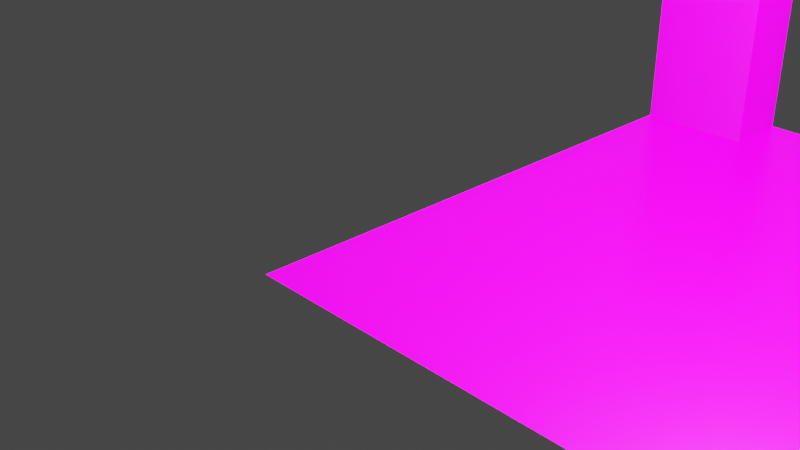 # Source: furniture.blend  (saved by Blender 2.80.42; exported with 4.5.12 LTS)
import bpy
from mathutils import Matrix  # noqa: F401  (used for matrix-valued properties, if any)

bpy.ops.wm.read_factory_settings(use_empty=True)
scene = bpy.context.scene
scene.name = 'Scene'

# ---- collections
col_collection = bpy.data.collections.new('Collection'); scene.collection.children.link(col_collection)

# ---- images (referenced by path relative to the original .blend; pixels are not part of the script)
import os
ASSET_DIR = os.environ.get("B2B_ASSET_DIR", "")  # directory of the original .blend (textures are referenced by path, not embedded)
HERE = os.path.dirname(os.path.abspath(__file__))  # packed textures are extracted next to this script under _unpacked/

def load_image(name, relpath, width, height, colorspace="sRGB"):
    """Load a texture the original file referenced (path relative to the .blend, or extracted next to this script)."""
    p = next((c for c in (os.path.join(HERE, relpath), os.path.join(ASSET_DIR, relpath)) if relpath and os.path.exists(c)), "")
    if p:
        img = bpy.data.images.load(p, check_existing=True)
        img.name = name
    else:  # same state as the original file: an image datablock whose file is absent (Cycles renders it pink)
        img = bpy.data.images.new(name, width, height)
        img.source = "FILE"
        img.filepath = "//" + (relpath or name)
    img.colorspace_settings.name = colorspace
    return img
img_hackberry_pxr128_tif = load_image('Hackberry_pxr128.tif', 'Hackberry_pxr128.tif', 1024, 1024, 'sRGB')
img_hackberry_pxr128_bmp_tif = load_image('Hackberry_pxr128_bmp.tif', 'Hackberry_pxr128_bmp.tif', 1024, 1024, 'Non-Color')
img_hackberry_pxr128_normal_tif = load_image('Hackberry_pxr128_normal.tif', 'Hackberry_pxr128_normal.tif', 1024, 1024, 'Non-Color')
img_leather_basecolor_png = load_image('leather_basecolor.png', 'leather_basecolor.png', 1024, 1024, 'sRGB')
img_leather_roughness_png = load_image('leather_roughness.png', 'leather_roughness.png', 1024, 1024, 'Non-Color')
img_leather_normal_png = load_image('leather_normal.png', 'leather_normal.png', 1024, 1024, 'Non-Color')
img_red_velvet_pxr128_tif = load_image('Red_velvet_pxr128.tif', 'Red_velvet_pxr128.tif', 1024, 1024, 'sRGB')
img_red_velvet_pxr128_bmp_tif = load_image('Red_velvet_pxr128_bmp.tif', 'Red_velvet_pxr128_bmp.tif', 1024, 1024, 'Non-Color')
img_red_velvet_pxr128_normal_tif = load_image('Red_velvet_pxr128_normal.tif', 'Red_velvet_pxr128_normal.tif', 1024, 1024, 'Non-Color')
img_strpweav_roughness_tif = load_image('strpweav_Roughness.tif', 'strpweav_Roughness.tif', 1024, 1024, 'Non-Color')
img_strpweav_normal_tif = load_image('strpweav_Normal.tif', 'strpweav_Normal.tif', 1024, 1024, 'Non-Color')
img_strpweav_tif = load_image('strpweav.tif', 'strpweav.tif', 1024, 1024, 'sRGB')
img_carpet_basecolor_png = load_image('Carpet_basecolor.png', 'Carpet_basecolor.png', 1024, 1024, 'sRGB')
img_carpet_normal_png = load_image('Carpet_normal.png', 'Carpet_normal.png', 1024, 1024, 'Non-Color')
img_carpet_roughness_png = load_image('Carpet_roughness.png', 'Carpet_roughness.png', 1024, 1024, 'Non-Color')

# ---- materials (node trees are filled in below, after node groups)
mat_wood = bpy.data.materials.new('wood')
mat_wood.use_transparent_shadow = False
mat_wood.roughness = 0.25
mat_seat_material = bpy.data.materials.new('seat material')
mat_seat_material.use_transparent_shadow = False
mat_seat_material.roughness = 0.25
mat_material_001 = bpy.data.materials.new('Material.001')
mat_material_001.use_transparent_shadow = False
mat_material_001.roughness = 0.25
mat_material_002 = bpy.data.materials.new('Material.002')
mat_material_002.use_transparent_shadow = False
mat_material_002.roughness = 0.25
mat_carpet = bpy.data.materials.new('Carpet')
mat_carpet.use_transparent_shadow = False
mat_carpet.roughness = 0.25

# ---- material node trees
mat_wood.use_nodes = True; mat_wood.node_tree.nodes.clear()
_N = mat_wood.node_tree.nodes; _L = mat_wood.node_tree.links
n0 = _N.new('ShaderNodeBsdfPrincipled'); n0.name = 'Principled BSDF'; n0.location = (10, 300)
n0.distribution = 'GGX'
n0.subsurface_method = 'BURLEY'
n0.inputs[3].default_value = 1.45
n1 = _N.new('ShaderNodeOutputMaterial'); n1.name = 'Material Output'; n1.location = (475, 307)
n2 = _N.new('ShaderNodeTexImage'); n2.name = 'Image Texture'; n2.location = (-500, 270)
n2.image = img_hackberry_pxr128_tif
n3 = _N.new('ShaderNodeTexImage'); n3.name = 'Image Texture.001'; n3.location = (-605, 11)
n3.image = img_hackberry_pxr128_bmp_tif
n4 = _N.new('ShaderNodeNormalMap'); n4.name = 'Normal Map'; n4.location = (-283, -184)
n4.inputs[0].default_value = 0.2
n5 = _N.new('ShaderNodeTexImage'); n5.name = 'Image Texture.002'; n5.location = (-595, -256)
n5.image = img_hackberry_pxr128_normal_tif
_L.new(n0.outputs[0], n1.inputs[0])
_L.new(n2.outputs[0], n0.inputs[0])
_L.new(n3.outputs[0], n0.inputs[2])
_L.new(n5.outputs[0], n4.inputs[1])
_L.new(n4.outputs[0], n0.inputs[5])
n1.is_active_output = True
mat_seat_material.use_nodes = True; mat_seat_material.node_tree.nodes.clear()
_N = mat_seat_material.node_tree.nodes; _L = mat_seat_material.node_tree.links
n0 = _N.new('ShaderNodeOutputMaterial'); n0.name = 'Material Output'; n0.location = (300, 300)
n1 = _N.new('ShaderNodeBsdfPrincipled'); n1.name = 'Principled BSDF'; n1.location = (10, 300)
n1.distribution = 'GGX'
n1.subsurface_method = 'BURLEY'
n1.inputs[3].default_value = 1.45
n2 = _N.new('ShaderNodeTexImage'); n2.name = 'Image Texture'; n2.location = (-533, 276)
n2.image = img_leather_basecolor_png
n3 = _N.new('ShaderNodeTexImage'); n3.name = 'Image Texture.001'; n3.location = (-693, 52)
n3.image = img_leather_roughness_png
n4 = _N.new('ShaderNodeTexImage'); n4.name = 'Image Texture.002'; n4.location = (-609, -169)
n4.image = img_leather_normal_png
n5 = _N.new('ShaderNodeNormalMap'); n5.name = 'Normal Map'; n5.location = (-342, -80)
_L.new(n1.outputs[0], n0.inputs[0])
_L.new(n2.outputs[0], n1.inputs[0])
_L.new(n3.outputs[0], n1.inputs[2])
_L.new(n4.outputs[0], n5.inputs[1])
_L.new(n5.outputs[0], n1.inputs[5])
n0.is_active_output = True
mat_material_001.use_nodes = True; mat_material_001.node_tree.nodes.clear()
_N = mat_material_001.node_tree.nodes; _L = mat_material_001.node_tree.links
n0 = _N.new('ShaderNodeOutputMaterial'); n0.name = 'Material Output'; n0.location = (300, 300)
n1 = _N.new('ShaderNodeBsdfPrincipled'); n1.name = 'Principled BSDF'; n1.location = (10, 300)
n1.distribution = 'GGX'
n1.subsurface_method = 'BURLEY'
n1.inputs[3].default_value = 1.45
n2 = _N.new('ShaderNodeTexImage'); n2.name = 'Image Texture'; n2.location = (-580, 254)
n2.image = img_red_velvet_pxr128_tif
n3 = _N.new('ShaderNodeTexImage'); n3.name = 'Image Texture.001'; n3.location = (-600, 10)
n3.image = img_red_velvet_pxr128_bmp_tif
n4 = _N.new('ShaderNodeTexImage'); n4.name = 'Image Texture.002'; n4.location = (-587, -312)
n4.image = img_red_velvet_pxr128_normal_tif
n5 = _N.new('ShaderNodeNormalMap'); n5.name = 'Normal Map'; n5.location = (-256, -174)
n5.inputs[0].default_value = 0.2
_L.new(n1.outputs[0], n0.inputs[0])
_L.new(n2.outputs[0], n1.inputs[0])
_L.new(n3.outputs[0], n1.inputs[2])
_L.new(n4.outputs[0], n5.inputs[1])
_L.new(n5.outputs[0], n1.inputs[5])
n0.is_active_output = True
mat_material_002.use_nodes = True; mat_material_002.node_tree.nodes.clear()
_N = mat_material_002.node_tree.nodes; _L = mat_material_002.node_tree.links
n0 = _N.new('NodeFrame'); n0.name = 'Frame'; n0.location = (-1403, -27)
n0.label = 'Mapping'
n0.width = 580
n1 = _N.new('NodeFrame'); n1.name = 'Frame.001'; n1.location = (-761, 173)
n1.label = 'Textures'
n1.width = 358
n2 = _N.new('ShaderNodeOutputMaterial'); n2.name = 'Material Output'; n2.location = (383, 322)
n3 = _N.new('ShaderNodeTexImage'); n3.name = 'Image Texture'; n3.location = (88, -30)
n3.label = 'Roughness'
n3.image = img_strpweav_roughness_tif
n4 = _N.new('ShaderNodeTexImage'); n4.name = 'Image Texture.001'; n4.location = (88, -310)
n4.label = 'Normal'
n4.image = img_strpweav_normal_tif
n5 = _N.new('NodeReroute'); n5.name = 'Reroute'; n5.location = (38, -410)
n5.width = 16
n5.socket_idname = 'NodeSocketVector'
n5.inputs[0].default_value = (0.0, 0.0, 0.0)
n6 = _N.new('ShaderNodeBsdfPrincipled'); n6.name = 'Principled BSDF'; n6.location = (10, 300)
n6.distribution = 'GGX'
n6.subsurface_method = 'BURLEY'
n6.inputs[3].default_value = 1.45
n7 = _N.new('ShaderNodeTexImage'); n7.name = 'Image Texture.002'; n7.location = (-485, 446)
n7.image = img_strpweav_tif
n8 = _N.new('ShaderNodeNormalMap'); n8.name = 'Normal Map'; n8.location = (-371, -137)
n8.inputs[0].default_value = 0.5
n3.parent = n1
n4.parent = n1
n5.parent = n1
_L.new(n6.outputs[0], n2.inputs[0])
_L.new(n3.outputs[0], n6.inputs[2])
_L.new(n4.outputs[0], n8.inputs[1])
_L.new(n8.outputs[0], n6.inputs[5])
_L.new(n5.outputs[0], n3.inputs[0])
_L.new(n5.outputs[0], n4.inputs[0])
_L.new(n7.outputs[0], n6.inputs[0])
n2.is_active_output = True
mat_carpet.use_nodes = True; mat_carpet.node_tree.nodes.clear()
_N = mat_carpet.node_tree.nodes; _L = mat_carpet.node_tree.links
n0 = _N.new('NodeFrame'); n0.name = 'Frame.001'; n0.location = (-845, 222)
n0.label = 'Textures'
n0.width = 326
n1 = _N.new('ShaderNodeOutputMaterial'); n1.name = 'Material Output'; n1.location = (300, 300)
n2 = _N.new('ShaderNodeBsdfPrincipled'); n2.name = 'Principled BSDF'; n2.location = (10, 300)
n2.distribution = 'GGX'
n2.subsurface_method = 'BURLEY'
n2.inputs[3].default_value = 1.45
n3 = _N.new('ShaderNodeTexImage'); n3.name = 'Image Texture.001'; n3.location = (-509, 371)
n3.image = img_carpet_basecolor_png
n4 = _N.new('ShaderNodeBump'); n4.name = 'Bump'; n4.location = (-360, -147)
n4.inputs[0].default_value = 0.1
n4.inputs[1].default_value = 1.0
n4.inputs[2].default_value = 1.0
n5 = _N.new('ShaderNodeTexImage'); n5.name = 'Image Texture'; n5.location = (56, -328)
n5.label = 'Normal'
n5.image = img_carpet_normal_png
n6 = _N.new('ShaderNodeTexImage'); n6.name = 'Image Texture.002'; n6.location = (30, -30)
n6.label = 'Normal'
n6.image = img_carpet_roughness_png
n5.parent = n0
n6.parent = n0
_L.new(n2.outputs[0], n1.inputs[0])
_L.new(n5.outputs[0], n4.inputs[3])
_L.new(n4.outputs[0], n2.inputs[5])
_L.new(n3.outputs[0], n2.inputs[0])
_L.new(n6.outputs[0], n2.inputs[2])
n1.is_active_output = True

# ---- world
world_world = bpy.data.worlds.new('World'); scene.world = world_world
world_world.use_nodes = True; world_world.node_tree.nodes.clear()
_N = world_world.node_tree.nodes; _L = world_world.node_tree.links
n0 = _N.new('ShaderNodeOutputWorld'); n0.name = 'World Output'; n0.location = (300, 300)
n1 = _N.new('ShaderNodeBackground'); n1.name = 'Background'; n1.location = (10, 300)
n1.inputs[0].default_value = (0.05088, 0.05088, 0.05088, 1.0)
_L.new(n1.outputs[0], n0.inputs[0])
n0.is_active_output = True
world_world.color = (0.05088, 0.05088, 0.05088)
world_world.use_sun_shadow = False
world_world.sun_shadow_jitter_overblur = 0.0

# ---- cameras
cam_camera = bpy.data.cameras.new('Camera')
cam_camera.clip_end = 100.0
cam_camera.ortho_scale = 7.314
cam_camera.dof.focus_distance = 0.0
cam_camera.dof.aperture_fstop = 128.0

# ---- lights
light_light = bpy.data.lights.new('Light', 'POINT')
light_light.transmission_factor = 0.0
light_light.cutoff_distance = 30.0
light_light.energy = 1000.0
light_light.shadow_buffer_clip_start = 1.001
light_light.shadow_soft_size = 0.1
light_light.shadow_maximum_resolution = 0.006
light_light.use_absolute_resolution = True

# ---- meshes
me_cube_001 = bpy.data.meshes.new('Cube.001')
me_cube_001.from_pydata([(-0.1516, -0.2043, 0.0), (-0.1516, -0.2043, 0.2624), (-0.1516, -0.1724, 0.0), (-0.1516, -0.1724, 0.2624), (-0.1198, -0.2043, 0.0), (-0.1198, -0.2043, 0.2624), (-0.1198, -0.1724, 0.0), (-0.1198, -0.1724, 0.2624), (-0.1516, -0.2043, 0.3005), (-0.1516, -0.1724, 0.3005), (-0.1198, -0.2043, 0.3005), (-0.1198, -0.1724, 0.3005), (-0.1667, -0.207, 0.3075), (-0.1645, -0.1724, 0.3075), (-0.1299, -0.207, 0.3075), (-0.17, -0.2083, 0.3208), (-0.1701, -0.1724, 0.3208), (-0.1343, -0.2081, 0.3208), (-0.1343, -0.1724, 0.3208), (-0.1516, 0.2043, 0.0), (-0.1516, 0.2043, 0.2624), (-0.1516, 0.1724, 0.0), (-0.1516, 0.1724, 0.2624), (-0.1198, 0.2043, 0.0), (-0.1198, 0.2043, 0.2624), (-0.1198, 0.1724, 0.0), (-0.1198, 0.1724, 0.2624), (-0.1516, 0.2043, 0.3005), (-0.1516, 0.1724, 0.3005), (-0.1198, 0.2043, 0.3005), (-0.1198, 0.1724, 0.3005), (-0.1667, 0.207, 0.3075), (-0.1645, 0.1724, 0.3075), (-0.1299, 0.207, 0.3075), (-0.17, 0.2083, 0.3208), (-0.1701, 0.1724, 0.3208), (-0.1343, 0.2081, 0.3208), (-0.1343, 0.1724, 0.3208), (-0.1516, 0.0, 0.3005), (-0.1198, 0.0, 0.3005), (-0.1645, 0.0, 0.3075), (-0.1299, 0.0, 0.3075), (-0.1701, 0.0, 0.3208), (-0.1343, 0.0, 0.3208), (-0.17, 0.2083, 0.6814), (-0.1701, 0.1724, 0.6814), (-0.1343, 0.2081, 0.6814), (-0.1343, 0.1724, 0.6814), (0.1516, -0.2043, 0.0), (0.1516, -0.2043, 0.2624), (0.1516, -0.1724, 0.0), (0.1516, -0.1724, 0.2624), (0.1198, -0.2043, 0.0), (0.1198, -0.2043, 0.2624), (0.1198, -0.1724, 0.0), (0.1198, -0.1724, 0.2624), (0.1516, -0.2043, 0.3005), (0.1516, -0.1724, 0.3005), (0.1198, -0.2043, 0.3005), (0.1198, -0.1724, 0.3005), (1.747e-08, -0.2043, 0.2624), (1.747e-08, -0.1724, 0.2624), (1.747e-08, -0.2043, 0.3005), (1.747e-08, -0.1724, 0.3005), (0.1667, -0.207, 0.3075), (0.1645, -0.1724, 0.3075), (0.1299, -0.207, 0.3075), (1.747e-08, -0.207, 0.3075), (1.747e-08, -0.1724, 0.3075), (0.17, -0.2083, 0.3208), (0.1701, -0.1724, 0.3208), (0.1343, -0.2081, 0.3208), (0.1343, -0.1724, 0.3208), (1.747e-08, -0.2081, 0.3208), (1.747e-08, -0.1724, 0.3208), (0.1516, 0.2043, 0.0), (0.1516, 0.2043, 0.2624), (0.1516, 0.1724, 0.0), (0.1516, 0.1724, 0.2624), (0.1198, 0.2043, 0.0), (0.1198, 0.2043, 0.2624), (0.1198, 0.1724, 0.0), (0.1198, 0.1724, 0.2624), (0.1516, 0.2043, 0.3005), (0.1516, 0.1724, 0.3005), (0.1198, 0.2043, 0.3005), (0.1198, 0.1724, 0.3005), (1.747e-08, 0.2043, 0.2624), (1.747e-08, 0.1724, 0.2624), (1.747e-08, 0.2043, 0.3005), (1.747e-08, 0.1724, 0.3005), (0.1667, 0.207, 0.3075), (0.1645, 0.1724, 0.3075), (0.1299, 0.207, 0.3075), (1.747e-08, 0.207, 0.3075), (1.747e-08, 0.1724, 0.3075), (0.17, 0.2083, 0.3208), (0.1701, 0.1724, 0.3208), (0.1343, 0.2081, 0.3208), (0.1343, 0.1724, 0.3208), (1.747e-08, 0.2081, 0.3208), (1.747e-08, 0.1724, 0.3208), (0.1516, 0.0, 0.3005), (0.1198, 0.0, 0.3005), (1.747e-08, 0.0, 0.3005), (0.1645, 0.0, 0.3075), (0.1299, 0.0, 0.3075), (1.747e-08, 0.0, 0.3075), (0.1701, 0.0, 0.3208), (0.1343, 0.0, 0.3208), (1.747e-08, 0.0, 0.3208), (0.17, 0.2083, 0.6814), (0.1701, 0.1724, 0.6814), (0.1343, 0.2081, 0.6814), (0.1343, 0.1724, 0.6814), (1.747e-08, 0.2081, 0.6814), (1.747e-08, 0.1724, 0.6814)], [], [(0, 1, 3, 2), (2, 3, 7, 6), (6, 7, 5, 4), (4, 5, 1, 0), (2, 6, 4, 0), (7, 3, 9, 11), (10, 5, 60, 62), (3, 1, 8, 9), (1, 5, 10, 8), (9, 8, 12, 13), (5, 7, 61, 60), (7, 11, 63, 61), (13, 16, 42, 40), (16, 18, 43, 42), (8, 10, 14, 12), (10, 62, 67, 14), (18, 16, 15, 17), (18, 17, 73, 74), (13, 12, 15, 16), (14, 67, 73, 17), (12, 14, 17, 15), (63, 11, 39, 104), (18, 74, 110, 43), (11, 9, 38, 39), (9, 13, 40, 38), (19, 21, 22, 20), (21, 25, 26, 22), (25, 23, 24, 26), (23, 19, 20, 24), (21, 19, 23, 25), (26, 30, 28, 22), (29, 89, 87, 24), (22, 28, 27, 20), (20, 27, 29, 24), (28, 32, 31, 27), (24, 87, 88, 26), (26, 88, 90, 30), (32, 40, 42, 35), (35, 42, 43, 37), (27, 31, 33, 29), (29, 33, 94, 89), (100, 36, 46, 115), (34, 35, 45, 44), (32, 35, 34, 31), (33, 36, 100, 94), (31, 34, 36, 33), (107, 110, 43, 41), (104, 107, 41, 39), (39, 41, 40, 38), (41, 43, 42, 40), (90, 104, 39, 30), (37, 43, 110, 101), (30, 39, 38, 28), (28, 38, 40, 32), (47, 46, 44, 45), (47, 116, 115, 46), (36, 34, 44, 46), (35, 37, 47, 45), (37, 101, 116, 47), (48, 50, 51, 49), (50, 54, 55, 51), (54, 52, 53, 55), (52, 48, 49, 53), (50, 48, 52, 54), (55, 59, 57, 51), (62, 67, 68, 63), (58, 62, 60, 53), (51, 57, 56, 49), (49, 56, 58, 53), (60, 62, 63, 61), (57, 65, 64, 56), (53, 60, 61, 55), (55, 61, 63, 59), (67, 73, 74, 68), (65, 105, 108, 70), (70, 108, 109, 72), (56, 64, 66, 58), (68, 107, 104, 63), (58, 66, 67, 62), (72, 71, 69, 70), (72, 74, 73, 71), (65, 70, 69, 64), (66, 71, 73, 67), (64, 69, 71, 66), (74, 110, 107, 68), (63, 104, 103, 59), (72, 109, 110, 74), (59, 103, 102, 57), (57, 102, 105, 65), (75, 76, 78, 77), (77, 78, 82, 81), (81, 82, 80, 79), (79, 80, 76, 75), (77, 81, 79, 75), (82, 78, 84, 86), (89, 90, 95, 94), (85, 80, 87, 89), (78, 76, 83, 84), (76, 80, 85, 83), (87, 88, 90, 89), (84, 83, 91, 92), (80, 82, 88, 87), (82, 86, 90, 88), (94, 95, 101, 100), (92, 97, 108, 105), (97, 99, 109, 108), (83, 85, 93, 91), (95, 90, 104, 107), (85, 89, 94, 93), (100, 115, 113, 98), (96, 111, 112, 97), (92, 91, 96, 97), (93, 94, 100, 98), (91, 93, 98, 96), (101, 95, 107, 110), (107, 106, 109, 110), (104, 103, 106, 107), (103, 102, 105, 106), (106, 105, 108, 109), (90, 86, 103, 104), (99, 101, 110, 109), (86, 84, 102, 103), (84, 92, 105, 102), (114, 112, 111, 113), (114, 113, 115, 116), (98, 113, 111, 96), (97, 112, 114, 99), (99, 114, 116, 101), (101, 116, 115, 100)])
me_cube_001.polygons.foreach_set('material_index', [0, 0, 0, 0, 0, 0, 0, 0, 0, 1, 0, 0, 1, 1, 1, 1, 1, 1, 1, 1, 1, 1, 1, 1, 1, 0, 0, 0, 0, 0, 0, 0, 0, 0, 1, 0, 0, 1, 1, 1, 1, 0, 0, 1, 1, 1, 1, 1, 1, 1, 1, 1, 1, 1, 0, 0, 0, 0, 0, 0, 0, 0, 0, 0, 0, 1, 0, 0, 0, 0, 1, 0, 0, 1, 1, 1, 1, 1, 1, 1, 1, 1, 1, 1, 1, 1, 1, 1, 1, 0, 0, 0, 0, 0, 0, 1, 0, 0, 0, 0, 1, 0, 0, 1, 1, 1, 1, 1, 1, 0, 0, 1, 1, 1, 1, 1, 1, 1, 1, 1, 1, 1, 1, 0, 0, 0, 0, 0, 0])
_uv = me_cube_001.uv_layers.new(name='UVMap')
_uv.uv.foreach_set('vector', [-0.7287, -1.355, -0.7287, 0.1851, -0.5417, 0.1851, -0.5417, -1.355, -0.3246, -1.355, -0.3246, 0.1851, -0.1375, 0.1851, -0.1375, -1.355, -0.5417, -1.355, -0.5417, 0.1851, -0.7287, 0.1851, -0.7287, -1.355, -0.1375, -1.355, -0.1375, 0.1851, -0.3246, 0.1851, -0.3246, -1.355, -0.3246, -0.7028, -0.1375, -0.7028, -0.1375, -0.8898, -0.3246, -0.8898, -0.1375, 0.1851, -0.3246, 0.1851, -0.3246, 0.4089, -0.1375, 0.4089, -0.1375, 0.4089, -0.1375, 0.1851, 0.5656, 0.1851, 0.5656, 0.4089, -0.5417, 0.1851, -0.7287, 0.1851, -0.7287, 0.4089, -0.5417, 0.4089, -0.3246, 0.1851, -0.1375, 0.1851, -0.1375, 0.4089, -0.3246, 0.4089, -0.3187, -0.533, -0.3187, -0.72, -0.4069, -0.7358, -0.3939, -0.533, -0.1375, -0.8898, -0.1375, -0.7028, 0.5656, -0.7028, 0.5656, -0.8898, -0.1375, 0.1851, -0.1375, 0.4089, 0.5656, 0.4089, 0.5656, 0.1851, -0.5359, 0.6197, -0.5359, 0.6981, 0.4762, 0.6981, 0.4762, 0.6197, -0.4269, -0.533, -0.2172, -0.533, -0.2172, 0.4791, -0.4269, 0.4791, -0.3187, 0.5787, -0.1317, 0.5787, -0.1911, 0.6197, -0.4069, 0.6197, -0.1317, 0.5787, 0.5714, 0.5787, 0.5714, 0.6197, -0.1911, 0.6197, -0.2172, -0.533, -0.4269, -0.533, -0.4265, -0.7435, -0.2172, -0.7427, -0.2172, -0.533, -0.2172, -0.7427, 0.5714, -0.7427, 0.5714, -0.533, -0.5359, 0.6197, -0.7387, 0.6197, -0.7463, 0.6981, -0.5359, 0.6981, -0.1911, 0.6197, 0.5714, 0.6197, 0.5714, 0.6981, -0.2172, 0.6981, -0.4069, 0.6197, -0.1911, 0.6197, -0.2172, 0.6981, -0.4265, 0.6981, 0.5714, -0.533, -0.1317, -0.533, -0.1317, 0.4791, 0.5714, 0.4791, -0.2172, -0.533, 0.5714, -0.533, 0.5714, 0.4791, -0.2172, 0.4791, -0.1317, -0.533, -0.3187, -0.533, -0.3187, 0.4791, -0.1317, 0.4791, -0.3187, -0.533, -0.3939, -0.533, -0.3939, 0.4791, -0.3187, 0.4791, 1.669, -1.355, 1.482, -1.355, 1.482, 0.1851, 1.669, 0.1851, -0.3246, -1.355, -0.1375, -1.355, -0.1375, 0.1851, -0.3246, 0.1851, 1.482, -1.355, 1.669, -1.355, 1.669, 0.1851, 1.482, 0.1851, -0.1375, -1.355, -0.3246, -1.355, -0.3246, 0.1851, -0.1375, 0.1851, -0.3246, 1.321, -0.3246, 1.508, -0.1375, 1.508, -0.1375, 1.321, -0.1375, 0.1851, -0.1375, 0.4089, -0.3246, 0.4089, -0.3246, 0.1851, -0.1375, 0.4089, 0.5656, 0.4089, 0.5656, 0.1851, -0.1375, 0.1851, 1.482, 0.1851, 1.482, 0.4089, 1.669, 0.4089, 1.669, 0.1851, -0.3246, 0.1851, -0.3246, 0.4089, -0.1375, 0.4089, -0.1375, 0.1851, -0.3187, 1.491, -0.3939, 1.491, -0.4069, 1.694, -0.3187, 1.678, -0.1375, 1.508, 0.5656, 1.508, 0.5656, 1.321, -0.1375, 1.321, -0.1375, 0.1851, 0.5656, 0.1851, 0.5656, 0.4089, -0.1375, 0.4089, 1.488, 0.6197, 0.4762, 0.6197, 0.4762, 0.6981, 1.488, 0.6981, -0.4269, 1.491, -0.4269, 0.4791, -0.2172, 0.4791, -0.2172, 1.491, -0.3187, 0.5787, -0.4069, 0.6197, -0.1911, 0.6197, -0.1317, 0.5787, -0.1317, 0.5787, -0.1911, 0.6197, 0.5714, 0.6197, 0.5714, 0.5787, 0.5656, 0.5283, -0.223, 0.5283, -0.223, 2.645, 0.5656, 2.645, 1.693, 0.5283, 1.482, 0.5283, 1.482, 2.645, 1.693, 2.645, 1.488, 0.6197, 1.488, 0.6981, 1.699, 0.6981, 1.691, 0.6197, -0.1911, 0.6197, -0.2172, 0.6981, 0.5714, 0.6981, 0.5714, 0.6197, -0.4069, 0.6197, -0.4265, 0.6981, -0.2172, 0.6981, -0.1911, 0.6197, 0.5714, 0.6197, 0.5714, 0.6981, -0.2172, 0.6981, -0.1911, 0.6197, 0.5714, 0.5787, 0.5714, 0.6197, -0.1911, 0.6197, -0.1317, 0.5787, -0.1317, 0.5787, -0.1911, 0.6197, -0.3939, 0.6197, -0.3187, 0.5787, -0.1911, 0.6197, -0.2172, 0.6981, -0.4269, 0.6981, -0.3939, 0.6197, 0.5714, 1.491, 0.5714, 0.4791, -0.1317, 0.4791, -0.1317, 1.491, -0.2172, 1.491, -0.2172, 0.4791, 0.5714, 0.4791, 0.5714, 1.491, -0.1317, 1.491, -0.1317, 0.4791, -0.3187, 0.4791, -0.3187, 1.491, -0.3187, 1.491, -0.3187, 0.4791, -0.3939, 0.4791, -0.3939, 1.491, -0.223, 1.321, -0.223, 1.531, -0.4323, 1.532, -0.4328, 1.321, -0.223, 1.321, 0.5656, 1.321, 0.5656, 1.531, -0.223, 1.531, -0.223, 0.5283, -0.4323, 0.5283, -0.4323, 2.645, -0.223, 2.645, -0.4328, 0.5283, -0.223, 0.5283, -0.223, 2.645, -0.4328, 2.645, -0.223, 0.5283, 0.5656, 0.5283, 0.5656, 2.645, -0.223, 2.645, -0.7287, -1.355, -0.5417, -1.355, -0.5417, 0.1851, -0.7287, 0.1851, 1.456, -1.355, 1.269, -1.355, 1.269, 0.1851, 1.456, 0.1851, -0.5417, -1.355, -0.7287, -1.355, -0.7287, 0.1851, -0.5417, 0.1851, 1.269, -1.355, 1.456, -1.355, 1.456, 0.1851, 1.269, 0.1851, 1.456, -0.7028, 1.456, -0.8898, 1.269, -0.8898, 1.269, -0.7028, 1.269, 0.1851, 1.269, 0.4089, 1.456, 0.4089, 1.456, 0.1851, -0.7229, 0.5787, -0.7387, 0.6197, -0.5359, 0.6197, -0.5359, 0.5787, 1.269, 0.4089, 0.5656, 0.4089, 0.5656, 0.1851, 1.269, 0.1851, -0.5417, 0.1851, -0.5417, 0.4089, -0.7287, 0.4089, -0.7287, 0.1851, 1.456, 0.1851, 1.456, 0.4089, 1.269, 0.4089, 1.269, 0.1851, -0.7287, 0.1851, -0.7287, 0.4089, -0.5417, 0.4089, -0.5417, 0.1851, 1.462, -0.533, 1.537, -0.533, 1.55, -0.7358, 1.462, -0.72, 1.269, -0.8898, 0.5656, -0.8898, 0.5656, -0.7028, 1.269, -0.7028, 1.269, 0.1851, 0.5656, 0.1851, 0.5656, 0.4089, 1.269, 0.4089, -0.7387, 0.6197, -0.7456, 0.6981, -0.5359, 0.6981, -0.5359, 0.6197, -0.5359, 0.6197, 0.4762, 0.6197, 0.4762, 0.6981, -0.5359, 0.6981, 1.57, -0.533, 1.57, 0.4791, 1.36, 0.4791, 1.36, -0.533, 1.462, 0.5787, 1.55, 0.6197, 1.334, 0.6197, 1.275, 0.5787, -0.5359, 0.6197, 0.4762, 0.6197, 0.4762, 0.5787, -0.5359, 0.5787, 1.275, 0.5787, 1.334, 0.6197, 0.5714, 0.6197, 0.5714, 0.5787, 1.36, -0.533, 1.36, -0.7427, 1.569, -0.7435, 1.57, -0.533, 1.36, -0.533, 0.5714, -0.533, 0.5714, -0.7427, 1.36, -0.7427, -0.5359, 0.6197, -0.5359, 0.6981, -0.7463, 0.6981, -0.7387, 0.6197, 1.334, 0.6197, 1.36, 0.6981, 0.5714, 0.6981, 0.5714, 0.6197, 1.55, 0.6197, 1.569, 0.6981, 1.36, 0.6981, 1.334, 0.6197, -0.5359, 0.6981, 0.4762, 0.6981, 0.4762, 0.6197, -0.5359, 0.6197, 0.5714, -0.533, 0.5714, 0.4791, 1.275, 0.4791, 1.275, -0.533, 1.36, -0.533, 1.36, 0.4791, 0.5714, 0.4791, 0.5714, -0.533, 1.275, -0.533, 1.275, 0.4791, 1.462, 0.4791, 1.462, -0.533, 1.462, -0.533, 1.462, 0.4791, 1.537, 0.4791, 1.537, -0.533, 1.669, -1.355, 1.669, 0.1851, 1.482, 0.1851, 1.482, -1.355, 1.456, -1.355, 1.456, 0.1851, 1.269, 0.1851, 1.269, -1.355, 1.482, -1.355, 1.482, 0.1851, 1.669, 0.1851, 1.669, -1.355, 1.269, -1.355, 1.269, 0.1851, 1.456, 0.1851, 1.456, -1.355, 1.456, 1.321, 1.269, 1.321, 1.269, 1.508, 1.456, 1.508, 1.269, 0.1851, 1.456, 0.1851, 1.456, 0.4089, 1.269, 0.4089, 1.675, 0.5787, 1.488, 0.5787, 1.488, 0.6197, 1.691, 0.6197, 1.269, 0.4089, 1.269, 0.1851, 0.5656, 0.1851, 0.5656, 0.4089, 1.482, 0.1851, 1.669, 0.1851, 1.669, 0.4089, 1.482, 0.4089, 1.456, 0.1851, 1.269, 0.1851, 1.269, 0.4089, 1.456, 0.4089, 1.669, 0.1851, 1.482, 0.1851, 1.482, 0.4089, 1.669, 0.4089, 1.462, 1.491, 1.462, 1.678, 1.55, 1.694, 1.537, 1.491, 1.269, 1.508, 1.269, 1.321, 0.5656, 1.321, 0.5656, 1.508, 1.269, 0.1851, 1.269, 0.4089, 0.5656, 0.4089, 0.5656, 0.1851, 1.691, 0.6197, 1.488, 0.6197, 1.488, 0.6981, 1.698, 0.6981, 1.488, 0.6197, 1.488, 0.6981, 0.4762, 0.6981, 0.4762, 0.6197, 1.57, 1.491, 1.36, 1.491, 1.36, 0.4791, 1.57, 0.4791, 1.462, 0.5787, 1.275, 0.5787, 1.334, 0.6197, 1.55, 0.6197, 1.488, 0.6197, 1.488, 0.5787, 0.4762, 0.5787, 0.4762, 0.6197, 1.275, 0.5787, 0.5714, 0.5787, 0.5714, 0.6197, 1.334, 0.6197, 0.5656, 0.5283, 0.5656, 2.645, 1.354, 2.645, 1.354, 0.5283, 1.693, 0.5283, 1.693, 2.645, 1.482, 2.645, 1.482, 0.5283, 1.488, 0.6197, 1.691, 0.6197, 1.699, 0.6981, 1.488, 0.6981, 1.334, 0.6197, 0.5714, 0.6197, 0.5714, 0.6981, 1.36, 0.6981, 1.55, 0.6197, 1.334, 0.6197, 1.36, 0.6981, 1.569, 0.6981, 1.488, 0.6981, 1.488, 0.6197, 0.4762, 0.6197, 0.4762, 0.6981, 0.5714, 0.6197, 1.334, 0.6197, 1.36, 0.6981, 0.5714, 0.6981, 0.5714, 0.5787, 1.275, 0.5787, 1.334, 0.6197, 0.5714, 0.6197, 1.275, 0.5787, 1.462, 0.5787, 1.537, 0.6197, 1.334, 0.6197, 1.334, 0.6197, 1.537, 0.6197, 1.57, 0.6981, 1.36, 0.6981, 0.5714, 1.491, 1.275, 1.491, 1.275, 0.4791, 0.5714, 0.4791, 1.36, 1.491, 0.5714, 1.491, 0.5714, 0.4791, 1.36, 0.4791, 1.275, 1.491, 1.462, 1.491, 1.462, 0.4791, 1.275, 0.4791, 1.462, 1.491, 1.537, 1.491, 1.537, 0.4791, 1.462, 0.4791, 1.354, 1.321, 1.564, 1.321, 1.563, 1.532, 1.354, 1.531, 1.354, 1.321, 1.354, 1.531, 0.5656, 1.531, 0.5656, 1.321, 1.354, 0.5283, 1.354, 2.645, 1.563, 2.645, 1.563, 0.5283, 1.564, 0.5283, 1.564, 2.645, 1.354, 2.645, 1.354, 0.5283, 1.354, 0.5283, 1.354, 2.645, 0.5656, 2.645, 0.5656, 0.5283, 1.482, 0.5283, 1.482, 2.645, 1.692, 2.645, 1.692, 0.5283])
me_cube_001.materials.append(mat_wood)
me_cube_001.materials.append(mat_seat_material)
me_cube_001.use_remesh_preserve_volume = False
me_cube_001.use_remesh_preserve_attributes = False
me_cube_001.use_mirror_vertex_groups = False
me_cube_001.update()
me_cube = bpy.data.meshes.new('Cube')
me_cube.from_pydata([(0.8819, -0.3823, 0.3472), (0.8819, 0.2844, 0.0), (0.8819, 0.2844, 0.3472), (0.7994, 0.2844, 0.0), (0.7994, 0.2844, 0.3472), (0.7994, -0.3823, 0.0), (0.8819, 0.3823, 0.0), (0.8819, 0.3823, 0.3472), (0.7994, 0.3823, 0.0), (0.7994, 0.3823, 0.3472), (0.8819, -0.3823, 0.4247), (0.8721, -0.3823, 0.4483), (0.8485, 0.2844, 0.458), (0.8819, 0.2844, 0.4247), (0.8721, 0.2844, 0.4483), (0.8485, 0.3823, 0.458), (0.7984, 0.2844, 0.4914), (0.8327, 0.2844, 0.458), (0.7994, 0.251, 0.458), (0.7994, 0.2844, 0.4247), (0.8327, 0.3823, 0.458), (0.7994, 0.3823, 0.4247), (0.7595, 0.2844, 0.682), (0.7938, 0.2844, 0.6487), (0.7763, 0.2844, 0.6776), (0.7888, 0.2844, 0.6654), (0.7888, 0.3823, 0.6654), (0.7763, 0.3823, 0.6776), (0.8819, -0.3823, 0.0), (0.7994, -0.3823, 0.458), (0.8485, -0.3823, 0.458), (0.8721, 0.3823, 0.4483), (0.8819, 0.3823, 0.4247), (0.7956, 0.2844, 0.458), (0.8159, 0.2844, 0.4625), (0.8159, 0.3823, 0.4625), (0.8034, 0.3823, 0.4747), (0.7984, 0.3823, 0.4914), (0.7661, 0.3823, 0.458), (0.7938, 0.3823, 0.6487), (0.7595, 0.3823, 0.682), (0.8819, 0.3333, 0.3472), (0.8721, 0.3333, 0.4483), (0.8485, 0.3333, 0.458), (0.8327, 0.3333, 0.458), (0.7888, 0.3333, 0.6654), (0.7763, 0.3333, 0.6776), (0.8819, 0.3333, 0.0), (0.7994, 0.3333, 0.0), (0.8819, 0.3333, 0.4247), (0.8159, 0.3333, 0.4625), (0.8034, 0.3333, 0.4747), (0.7984, 0.3333, 0.4914), (0.7938, 0.3333, 0.6487), (0.7595, 0.3333, 0.682), (0.7994, -0.3823, 0.3472), (0.7968, 0.2844, 0.4722), (0.8032, 0.2844, 0.4726), (-0.8819, -0.3823, 0.3472), (-0.8819, 0.2844, 0.0), (-0.8819, 0.2844, 0.3472), (-0.7994, 0.2844, 0.0), (-0.7994, 0.2844, 0.3472), (-0.7994, -0.3823, 0.0), (-0.8819, 0.3823, 0.0), (-0.8819, 0.3823, 0.3472), (-1.589e-07, 0.3823, 0.3472), (-0.7994, 0.3823, 0.0), (-0.7994, 0.3823, 0.3472), (-1.589e-07, 0.2844, 0.458), (-1.589e-07, 0.3823, 0.458), (-0.8819, -0.3823, 0.4247), (-0.8721, -0.3823, 0.4483), (-0.8485, 0.2844, 0.458), (-0.8819, 0.2844, 0.4247), (-0.8721, 0.2844, 0.4483), (-0.8485, 0.3823, 0.458), (-0.7984, 0.2844, 0.4914), (-0.8327, 0.2844, 0.458), (-0.7994, 0.251, 0.458), (-0.7994, 0.2844, 0.4247), (-0.8327, 0.3823, 0.458), (-0.7994, 0.3823, 0.4247), (-0.7595, 0.2844, 0.682), (-0.7938, 0.2844, 0.6487), (-0.7763, 0.2844, 0.6776), (-0.7888, 0.2844, 0.6654), (-0.7888, 0.3823, 0.6654), (-0.7763, 0.3823, 0.6776), (-0.8819, -0.3823, 0.0), (-1.589e-07, 0.2844, 0.3472), (-1.589e-07, -0.3823, 0.0), (-1.589e-07, 0.2844, 0.0), (-1.589e-07, -0.3823, 0.3472), (-1.589e-07, 0.3823, 0.0), (-0.7994, -0.3823, 0.458), (-0.8485, -0.3823, 0.458), (-0.8721, 0.3823, 0.4483), (-0.8819, 0.3823, 0.4247), (-0.7956, 0.2844, 0.458), (-0.8159, 0.2844, 0.4625), (-0.8159, 0.3823, 0.4625), (-0.8034, 0.3823, 0.4747), (-0.7984, 0.3823, 0.4914), (-0.7661, 0.3823, 0.458), (-0.7938, 0.3823, 0.6487), (-0.7595, 0.3823, 0.682), (-1.589e-07, 0.2844, 0.682), (-1.589e-07, 0.3823, 0.682), (-0.8819, 0.3333, 0.3472), (-1.589e-07, 0.3333, 0.682), (-0.8721, 0.3333, 0.4483), (-0.8485, 0.3333, 0.458), (-0.8327, 0.3333, 0.458), (-0.7888, 0.3333, 0.6654), (-0.7763, 0.3333, 0.6776), (-0.8819, 0.3333, 0.0), (-0.7994, 0.3333, 0.0), (-0.8819, 0.3333, 0.4247), (-0.8159, 0.3333, 0.4625), (-0.8034, 0.3333, 0.4747), (-0.7984, 0.3333, 0.4914), (-0.7938, 0.3333, 0.6487), (-0.7595, 0.3333, 0.682), (-0.7994, -0.3823, 0.3472), (-1.589e-07, 0.2844, 0.4914), (-1.589e-07, 0.2844, 0.4247), (-0.7968, 0.2844, 0.4722), (-1.589e-07, 0.2844, 0.4735), (-0.8032, 0.2844, 0.4726)], [(66, 90), (4, 9), (62, 68)], [(28, 1, 2, 0), (48, 8, 6, 47), (5, 28, 0, 55), (3, 5, 91, 92), (4, 19, 126, 90), (90, 93, 55, 4), (1, 28, 5, 3), (91, 5, 55, 93), (0, 10, 11, 30, 29, 55), (2, 13, 10, 0), (43, 15, 20, 44), (8, 94, 66, 9), (6, 8, 9, 7), (41, 7, 32, 49), (47, 6, 7, 41), (92, 94, 8, 48, 3), (9, 21, 20, 15, 31, 32, 7), (52, 53, 23, 16), (38, 21, 9, 66, 70), (37, 38, 70, 108, 40, 27, 26, 39), (69, 33, 56, 128), (30, 11, 14, 12), (11, 10, 13, 14), (49, 42, 14, 13), (42, 43, 12, 14), (55, 29, 18, 19, 4), (19, 18, 33), (20, 21, 38, 37, 36, 35), (44, 50, 34, 17), (51, 52, 16, 57), (18, 29, 30, 12, 17), (53, 45, 25, 23), (45, 46, 24, 25), (46, 54, 22, 24), (54, 40, 108, 110), (22, 54, 110, 107), (27, 40, 54, 46), (26, 27, 46, 45), (39, 26, 45, 53), (36, 37, 52, 51), (35, 36, 51, 50), (20, 35, 50, 44), (31, 15, 43, 42), (32, 31, 42, 49), (37, 39, 53, 52), (1, 47, 41, 2), (2, 41, 49, 13), (12, 43, 44, 17), (3, 48, 47, 1), (16, 23, 25, 24, 22, 107, 125), (19, 33, 69, 126), (18, 17, 33), (17, 34, 33), (50, 51, 57, 34), (16, 56, 57), (56, 16, 125, 128), (57, 56, 33), (33, 34, 57), (89, 58, 60, 59), (117, 116, 64, 67), (63, 124, 58, 89), (61, 92, 91, 63), (62, 90, 126, 80), (90, 62, 124, 93), (59, 61, 63, 89), (91, 93, 124, 63), (58, 124, 95, 96, 72, 71), (60, 58, 71, 74), (112, 113, 81, 76), (67, 68, 66, 94), (64, 65, 68, 67), (109, 118, 98, 65), (116, 109, 65, 64), (92, 61, 117, 67, 94), (68, 65, 98, 97, 76, 81, 82), (121, 77, 84, 122), (104, 70, 66, 68, 82), (103, 105, 87, 88, 106, 108, 70, 104), (69, 128, 127, 99), (96, 73, 75, 72), (72, 75, 74, 71), (118, 74, 75, 111), (111, 75, 73, 112), (124, 62, 80, 79, 95), (80, 99, 79), (81, 101, 102, 103, 104, 82), (113, 78, 100, 119), (120, 129, 77, 121), (79, 78, 73, 96, 95), (122, 84, 86, 114), (114, 86, 85, 115), (115, 85, 83, 123), (123, 110, 108, 106), (83, 107, 110, 123), (88, 115, 123, 106), (87, 114, 115, 88), (105, 122, 114, 87), (102, 120, 121, 103), (101, 119, 120, 102), (81, 113, 119, 101), (97, 111, 112, 76), (98, 118, 111, 97), (103, 121, 122, 105), (59, 60, 109, 116), (60, 74, 118, 109), (73, 78, 113, 112), (61, 59, 116, 117), (77, 125, 107, 83, 85, 86, 84), (80, 126, 69, 99), (79, 99, 78), (78, 99, 100), (119, 100, 129, 120), (77, 129, 127), (127, 128, 125, 77), (129, 99, 127), (99, 129, 100)])
_uv = me_cube.uv_layers.new(name='UVMap')
_uv.uv.foreach_set('vector', [-1.351, -0.7249, 0.6494, -0.7249, 0.6494, 0.3166, -1.351, 0.3166, 2.898, 0.7963, 2.898, 0.9431, 3.146, 0.9431, 3.146, 0.7963, 2.898, -0.7249, 3.146, -0.7249, 3.146, 0.3166, 2.898, 0.3166, 2.898, 0.6494, 2.898, -1.351, 0.5, -1.351, 0.5, 0.6494, 2.898, 0.3166, 2.898, 0.5493, 0.5, 0.5493, 0.5, 0.3166, 0.5, 0.6494, 0.5, -1.351, 2.898, -1.351, 2.898, 0.6494, 3.146, 0.6494, 3.146, -1.351, 2.898, -1.351, 2.898, 0.6494, 0.5, -0.7249, 2.898, -0.7249, 2.898, 0.3166, 0.5, 0.3166, 3.146, 0.3166, 3.146, 0.5493, 3.116, 0.62, 3.046, 0.6493, 2.898, 0.6493, 2.898, 0.3166, 0.6494, 0.3166, 0.6494, 0.5493, -1.351, 0.5493, -1.351, 0.3166, 3.046, 0.7963, 3.046, 0.9431, 2.998, 0.9431, 2.998, 0.7963, 2.898, -0.7249, 0.5, -0.7249, 0.5, 0.3166, 2.898, 0.3166, 3.146, -0.7249, 2.898, -0.7249, 2.898, 0.3166, 3.146, 0.3166, 0.7963, 0.3166, 0.9431, 0.3166, 0.9431, 0.5493, 0.7963, 0.5493, 0.7963, -0.7249, 0.9431, -0.7249, 0.9431, 0.3166, 0.7963, 0.3166, 0.5, 0.6494, 0.5, 0.9431, 2.898, 0.9431, 2.898, 0.7963, 2.898, 0.6494, 2.898, 0.3166, 2.898, 0.5493, 2.998, 0.6493, 3.046, 0.6493, 3.116, 0.62, 3.146, 0.5493, 3.146, 0.3166, 0.7963, 0.7492, 0.7963, 1.221, 0.6494, 1.221, 0.6494, 0.7492, 2.798, 0.6493, 2.898, 0.5493, 2.898, 0.3166, 0.5, 0.3166, 0.5, 0.6493, 2.895, 0.7492, 2.798, 0.6493, 0.5, 0.6493, 0.5, 1.321, 2.778, 1.321, 2.829, 1.308, 2.867, 1.271, 2.881, 1.221, 0.5, 0.6493, 2.887, 0.6493, 2.89, 0.6918, 0.5, 0.6955, 3.046, -1.351, 3.116, -1.351, 3.116, 0.6494, 3.046, 0.6494, -1.351, 0.62, -1.351, 0.5493, 0.6494, 0.5493, 0.6494, 0.62, 0.7963, 0.5493, 0.7963, 0.62, 0.6494, 0.62, 0.6494, 0.5493, 3.116, 0.7963, 3.046, 0.7963, 3.046, 0.6494, 3.116, 0.6494, -1.351, 0.3166, -1.351, 0.6493, 0.5494, 0.6493, 0.6494, 0.5493, 0.6494, 0.3166, 0.6494, 0.5493, 0.5494, 0.6493, 0.6494, 0.6493, 2.998, 0.6493, 2.898, 0.5493, 2.798, 0.6493, 2.895, 0.7492, 2.91, 0.6992, 2.948, 0.6626, 2.998, 0.7963, 2.948, 0.7963, 2.948, 0.6494, 2.998, 0.6494, 0.7963, 0.6992, 0.7963, 0.7492, 0.6494, 0.7492, 0.6494, 0.6929, 2.898, 0.5494, 2.898, -1.351, 3.046, -1.351, 3.046, 0.6494, 2.998, 0.6494, 0.7963, 1.221, 0.7963, 1.271, 0.6494, 1.271, 0.6494, 1.221, 2.867, 0.7963, 2.829, 0.7963, 2.829, 0.6494, 2.867, 0.6494, 2.829, 0.7963, 2.778, 0.7963, 2.778, 0.6494, 2.829, 0.6494, 2.778, 0.7963, 2.778, 0.9431, 0.5, 0.9431, 0.5, 0.7963, 2.778, 0.6494, 2.778, 0.7963, 0.5, 0.7963, 0.5, 0.6494, 2.829, 0.9431, 2.778, 0.9431, 2.778, 0.7963, 2.829, 0.7963, 2.867, 0.9431, 2.829, 0.9431, 2.829, 0.7963, 2.867, 0.7963, 0.9431, 1.221, 0.9431, 1.271, 0.7963, 1.271, 0.7963, 1.221, 0.9431, 0.6992, 0.9431, 0.7492, 0.7963, 0.7492, 0.7963, 0.6992, 2.948, 0.9431, 2.91, 0.9431, 2.91, 0.7963, 2.948, 0.7963, 2.998, 0.9431, 2.948, 0.9431, 2.948, 0.7963, 2.998, 0.7963, 3.116, 0.9431, 3.046, 0.9431, 3.046, 0.7963, 3.116, 0.7963, 0.9431, 0.5493, 0.9431, 0.62, 0.7963, 0.62, 0.7963, 0.5493, 0.9431, 0.7492, 0.9431, 1.221, 0.7963, 1.221, 0.7963, 0.7492, 0.6494, -0.7249, 0.7963, -0.7249, 0.7963, 0.3166, 0.6494, 0.3166, 0.6494, 0.3166, 0.7963, 0.3166, 0.7963, 0.5493, 0.6494, 0.5493, 3.046, 0.6494, 3.046, 0.7963, 2.998, 0.7963, 2.998, 0.6494, 2.898, 0.6494, 2.898, 0.7963, 3.146, 0.7963, 3.146, 0.6494, 2.895, 0.7492, 2.881, 1.221, 2.867, 1.271, 2.829, 1.308, 2.778, 1.321, 0.5, 1.321, 0.5, 0.7492, 2.898, 0.5493, 2.887, 0.6493, 0.5, 0.6493, 0.5, 0.5493, 2.898, 0.5494, 2.998, 0.6494, 2.887, 0.6494, 2.998, 0.6493, 2.948, 0.6626, 2.887, 0.6493, 2.948, 0.7963, 2.91, 0.7963, 2.91, 0.6494, 2.948, 0.6494, 2.895, 0.7492, 2.89, 0.6918, 2.91, 0.6929, 2.89, 0.6918, 2.895, 0.7492, 0.5, 0.7492, 0.5, 0.6955, 2.91, 0.6929, 2.89, 0.6918, 2.887, 0.6493, 2.887, 0.6493, 2.948, 0.6626, 2.91, 0.6929, -1.351, -0.7249, -1.351, 0.3166, 0.6494, 0.3166, 0.6494, -0.7249, -1.898, 0.7963, -2.146, 0.7963, -2.146, 0.9431, -1.898, 0.9431, -1.898, -0.7249, -1.898, 0.3166, -2.146, 0.3166, -2.146, -0.7249, -1.898, 0.6494, 0.5, 0.6494, 0.5, -1.351, -1.898, -1.351, -1.898, 0.3166, 0.5, 0.3166, 0.5, 0.5493, -1.898, 0.5493, 0.5, 0.6494, -1.898, 0.6494, -1.898, -1.351, 0.5, -1.351, -2.146, 0.6494, -1.898, 0.6494, -1.898, -1.351, -2.146, -1.351, 0.5, -0.7249, 0.5, 0.3166, -1.898, 0.3166, -1.898, -0.7249, -2.146, 0.3166, -1.898, 0.3166, -1.898, 0.6493, -2.046, 0.6493, -2.116, 0.62, -2.146, 0.5493, 0.6494, 0.3166, -1.351, 0.3166, -1.351, 0.5493, 0.6494, 0.5493, -2.046, 0.7963, -1.998, 0.7963, -1.998, 0.9431, -2.046, 0.9431, -1.898, -0.7249, -1.898, 0.3166, 0.5, 0.3166, 0.5, -0.7249, -2.146, -0.7249, -2.146, 0.3166, -1.898, 0.3166, -1.898, -0.7249, 0.7963, 0.3166, 0.7963, 0.5493, 0.9431, 0.5493, 0.9431, 0.3166, 0.7963, -0.7249, 0.7963, 0.3166, 0.9431, 0.3166, 0.9431, -0.7249, 0.5, 0.6494, -1.898, 0.6494, -1.898, 0.7963, -1.898, 0.9431, 0.5, 0.9431, -1.898, 0.3166, -2.146, 0.3166, -2.146, 0.5493, -2.116, 0.62, -2.046, 0.6493, -1.998, 0.6493, -1.898, 0.5493, 0.7963, 0.7492, 0.6494, 0.7492, 0.6494, 1.221, 0.7963, 1.221, -1.798, 0.6493, 0.5, 0.6493, 0.5, 0.3166, -1.898, 0.3166, -1.898, 0.5493, -1.895, 0.7492, -1.881, 1.221, -1.867, 1.271, -1.829, 1.308, -1.778, 1.321, 0.5, 1.321, 0.5, 0.6493, -1.798, 0.6493, 0.5, 0.6493, 0.5, 0.6955, -1.89, 0.6918, -1.887, 0.6493, -2.046, -1.351, -2.046, 0.6494, -2.116, 0.6494, -2.116, -1.351, -1.351, 0.62, 0.6494, 0.62, 0.6494, 0.5493, -1.351, 0.5493, 0.7963, 0.5493, 0.6494, 0.5493, 0.6494, 0.62, 0.7963, 0.62, -2.116, 0.7963, -2.116, 0.6494, -2.046, 0.6494, -2.046, 0.7963, -1.351, 0.3166, 0.6494, 0.3166, 0.6494, 0.5493, 0.5494, 0.6493, -1.351, 0.6493, 0.6494, 0.5493, 0.6494, 0.6493, 0.5494, 0.6493, -1.998, 0.6493, -1.948, 0.6626, -1.91, 0.6992, -1.895, 0.7492, -1.798, 0.6493, -1.898, 0.5493, -1.998, 0.7963, -1.998, 0.6494, -1.948, 0.6494, -1.948, 0.7963, 0.7963, 0.6992, 0.6494, 0.6929, 0.6494, 0.7492, 0.7963, 0.7492, -1.898, 0.5494, -1.998, 0.6494, -2.046, 0.6494, -2.046, -1.351, -1.898, -1.351, 0.7963, 1.221, 0.6494, 1.221, 0.6494, 1.271, 0.7963, 1.271, -1.867, 0.7963, -1.867, 0.6494, -1.829, 0.6494, -1.829, 0.7963, -1.829, 0.7963, -1.829, 0.6494, -1.778, 0.6494, -1.778, 0.7963, -1.778, 0.7963, 0.5, 0.7963, 0.5, 0.9431, -1.778, 0.9431, -1.778, 0.6494, 0.5, 0.6494, 0.5, 0.7963, -1.778, 0.7963, -1.829, 0.9431, -1.829, 0.7963, -1.778, 0.7963, -1.778, 0.9431, -1.867, 0.9431, -1.867, 0.7963, -1.829, 0.7963, -1.829, 0.9431, 0.9431, 1.221, 0.7963, 1.221, 0.7963, 1.271, 0.9431, 1.271, 0.9431, 0.6992, 0.7963, 0.6992, 0.7963, 0.7492, 0.9431, 0.7492, -1.948, 0.9431, -1.948, 0.7963, -1.91, 0.7963, -1.91, 0.9431, -1.998, 0.9431, -1.998, 0.7963, -1.948, 0.7963, -1.948, 0.9431, -2.116, 0.9431, -2.116, 0.7963, -2.046, 0.7963, -2.046, 0.9431, 0.9431, 0.5493, 0.7963, 0.5493, 0.7963, 0.62, 0.9431, 0.62, 0.9431, 0.7492, 0.7963, 0.7492, 0.7963, 1.221, 0.9431, 1.221, 0.6494, -0.7249, 0.6494, 0.3166, 0.7963, 0.3166, 0.7963, -0.7249, 0.6494, 0.3166, 0.6494, 0.5493, 0.7963, 0.5493, 0.7963, 0.3166, -2.046, 0.6494, -1.998, 0.6494, -1.998, 0.7963, -2.046, 0.7963, -1.898, 0.6494, -2.146, 0.6494, -2.146, 0.7963, -1.898, 0.7963, -1.895, 0.7492, 0.5, 0.7492, 0.5, 1.321, -1.778, 1.321, -1.829, 1.308, -1.867, 1.271, -1.881, 1.221, -1.898, 0.5493, 0.5, 0.5493, 0.5, 0.6493, -1.887, 0.6493, -1.898, 0.5494, -1.887, 0.6494, -1.998, 0.6494, -1.998, 0.6493, -1.887, 0.6493, -1.948, 0.6626, -1.948, 0.7963, -1.948, 0.6494, -1.91, 0.6494, -1.91, 0.7963, -1.895, 0.7492, -1.91, 0.6929, -1.89, 0.6918, -1.89, 0.6918, 0.5, 0.6955, 0.5, 0.7492, -1.895, 0.7492, -1.91, 0.6929, -1.887, 0.6493, -1.89, 0.6918, -1.887, 0.6493, -1.91, 0.6929, -1.948, 0.6626])
me_cube.materials.append(mat_material_001)
me_cube.use_remesh_preserve_volume = False
me_cube.use_remesh_preserve_attributes = False
me_cube.use_mirror_vertex_groups = False
me_cube.update()
me_cube_002 = bpy.data.meshes.new('Cube.002')
me_cube_002.from_pydata([(-0.125, -1.0, 0.0), (-0.125, -1.0, 2.0), (-0.125, 1.0, 0.0), (-0.125, 1.0, 2.0), (0.125, -1.0, 0.0), (0.125, -1.0, 2.0), (0.125, 1.0, 0.0), (0.125, 1.0, 2.0)], [], [(0, 1, 3, 2), (2, 3, 7, 6), (6, 7, 5, 4), (4, 5, 1, 0), (2, 6, 4, 0), (7, 3, 1, 5)])
_uv = me_cube_002.uv_layers.new(name='UVMap')
_uv.uv.foreach_set('vector', [-0.00111, -1.24, -0.00111, 0.9997, 2.238, 0.9997, 2.238, -1.24, 0.9787, -1.24, 0.9787, 0.9997, 1.259, 0.9997, 1.259, -1.24, 2.238, -1.24, 2.238, 0.9997, -0.00111, 0.9997, -0.00111, -1.24, 1.259, -1.24, 1.259, 0.9997, 0.9787, 0.9997, 0.9787, -1.24, 0.9787, 0.9997, 1.259, 0.9997, 1.259, -1.24, 0.9787, -1.24, 1.259, 0.9997, 0.9787, 0.9997, 0.9787, -1.24, 1.259, -1.24])
me_cube_002.materials.append(mat_material_002)
me_cube_002.use_remesh_preserve_volume = False
me_cube_002.use_remesh_preserve_attributes = False
me_cube_002.use_mirror_vertex_groups = False
me_cube_002.update()
me_plane = bpy.data.meshes.new('Plane')
me_plane.from_pydata([(-1.0, -1.0, 0.0), (1.0, -1.0, 0.0), (-1.0, 1.0, 0.0), (1.0, 1.0, 0.0)], [], [(0, 1, 3, 2)])
_uv = me_plane.uv_layers.new(name='UVMap')
_uv.uv.foreach_set('vector', [-0.5, -0.5, 1.5, -0.5, 1.5, 1.5, -0.5, 1.5])
me_plane.materials.append(mat_carpet)
me_plane.use_remesh_preserve_volume = False
me_plane.use_remesh_preserve_attributes = False
me_plane.use_mirror_vertex_groups = False
me_plane.update()
me_cube_003 = bpy.data.meshes.new('Cube.003')
me_cube_003.from_pydata([(0.4588, -0.6667, 0.3472), (0.4588, 4.172e-07, 0.0), (0.4588, 4.172e-07, 0.3472), (0.3763, 4.172e-07, 0.0), (0.3763, 4.172e-07, 0.3472), (0.3763, -0.6667, 0.0), (0.4588, 0.0979, 0.0), (0.4588, 0.0979, 0.3472), (0.3763, 0.0979, 0.0), (0.3763, 0.0979, 0.3472), (0.4588, -0.6667, 0.4247), (0.449, -0.6667, 0.4483), (0.4254, 4.172e-07, 0.458), (0.4588, 4.172e-07, 0.4247), (0.449, 4.172e-07, 0.4483), (0.4254, 0.0979, 0.458), (0.3753, 4.172e-07, 0.4914), (0.4096, 4.172e-07, 0.458), (0.3763, -0.03333, 0.458), (0.3763, 4.172e-07, 0.4247), (0.4096, 0.0979, 0.458), (0.3763, 0.0979, 0.4247), (0.3364, 3.775e-07, 0.682), (0.3707, 3.775e-07, 0.6487), (0.3532, 3.775e-07, 0.6776), (0.3657, 3.775e-07, 0.6654), (0.3657, 0.0979, 0.6654), (0.3532, 0.0979, 0.6776), (0.4588, -0.6667, 0.0), (0.3763, -0.6667, 0.458), (0.4254, -0.6667, 0.458), (0.449, 0.0979, 0.4483), (0.4588, 0.0979, 0.4247), (0.3725, 4.172e-07, 0.458), (0.3928, 4.172e-07, 0.4625), (0.3928, 0.0979, 0.4625), (0.3803, 0.0979, 0.4747), (0.3753, 0.0979, 0.4914), (0.343, 0.0979, 0.458), (0.3707, 0.0979, 0.6487), (0.3364, 0.0979, 0.682), (0.4588, 0.04895, 0.3472), (0.449, 0.04895, 0.4483), (0.4254, 0.04895, 0.458), (0.4096, 0.04895, 0.458), (0.3657, 0.04895, 0.6654), (0.3532, 0.04895, 0.6776), (0.4588, 0.04895, 0.0), (0.3763, 0.04895, 0.0), (0.4588, 0.04895, 0.4247), (0.3928, 0.04895, 0.4625), (0.3803, 0.04895, 0.4747), (0.3753, 0.04895, 0.4914), (0.3707, 0.04895, 0.6487), (0.3364, 0.04895, 0.682), (0.3763, -0.6667, 0.3472), (0.3737, 4.172e-07, 0.4722), (0.3801, 4.172e-07, 0.4726), (-0.4822, -0.6667, 0.3472), (-0.4822, 6.358e-07, 0.0), (-0.4822, 6.358e-07, 0.3472), (-0.3997, 6.358e-07, 0.0), (-0.3997, 6.358e-07, 0.3472), (-0.3997, -0.6667, 0.0), (-0.4822, 0.0979, 0.0), (-0.4822, 0.0979, 0.3472), (1.249e-07, 0.0979, 0.3472), (-0.3997, 0.0979, 0.0), (-0.3997, 0.0979, 0.3472), (1.249e-07, 6.358e-07, 0.458), (1.249e-07, 0.0979, 0.458), (-0.4822, -0.6667, 0.4247), (-0.4724, -0.6667, 0.4483), (-0.4488, 6.358e-07, 0.458), (-0.4822, 6.358e-07, 0.4247), (-0.4724, 6.358e-07, 0.4483), (-0.4488, 0.0979, 0.458), (-0.3987, 6.358e-07, 0.4914), (-0.433, 6.358e-07, 0.458), (-0.3997, -0.03333, 0.458), (-0.3997, 6.358e-07, 0.4247), (-0.433, 0.0979, 0.458), (-0.3997, 0.0979, 0.4247), (-0.3598, 5.96e-07, 0.682), (-0.3941, 5.96e-07, 0.6487), (-0.3766, 5.96e-07, 0.6776), (-0.3891, 5.96e-07, 0.6654), (-0.3891, 0.0979, 0.6654), (-0.3766, 0.0979, 0.6776), (-0.4822, -0.6667, 0.0), (-1.624e-06, 0.0, 0.3472), (-6.358e-07, -0.6667, 0.0), (1.249e-07, 6.358e-07, 0.0), (1.249e-07, -0.6667, 0.3472), (1.249e-07, 0.0979, 0.0), (-0.3997, -0.6667, 0.458), (-0.4488, -0.6667, 0.458), (-0.4724, 0.0979, 0.4483), (-0.4822, 0.0979, 0.4247), (-0.3959, 6.358e-07, 0.458), (-0.4162, 6.358e-07, 0.4625), (-0.4162, 0.0979, 0.4625), (-0.4037, 0.0979, 0.4747), (-0.3987, 0.0979, 0.4914), (-0.3664, 0.0979, 0.458), (-0.3941, 0.0979, 0.6487), (-0.3598, 0.0979, 0.682), (1.249e-07, 5.96e-07, 0.682), (1.249e-07, 0.0979, 0.682), (-0.4822, 0.04895, 0.3472), (1.249e-07, 0.04895, 0.682), (-0.4724, 0.04895, 0.4483), (-0.4488, 0.04895, 0.458), (-0.433, 0.04895, 0.458), (-0.3891, 0.04895, 0.6654), (-0.3766, 0.04895, 0.6776), (-0.4822, 0.04895, 0.0), (-0.3997, 0.04895, 0.0), (-0.4822, 0.04895, 0.4247), (-0.4162, 0.04895, 0.4625), (-0.4037, 0.04895, 0.4747), (-0.3987, 0.04895, 0.4914), (-0.3941, 0.04895, 0.6487), (-0.3598, 0.04895, 0.682), (-0.3997, -0.6667, 0.3472), (1.249e-07, 6.358e-07, 0.4914), (1.249e-07, 6.358e-07, 0.4247), (-0.3971, 6.358e-07, 0.4722), (1.249e-07, 6.358e-07, 0.4735), (-0.4035, 6.358e-07, 0.4726)], [(66, 90), (4, 9), (62, 68)], [(28, 1, 2, 0), (48, 8, 6, 47), (5, 28, 0, 55), (3, 5, 91, 92), (4, 19, 126, 90), (90, 93, 55, 4), (1, 28, 5, 3), (91, 5, 55, 93), (0, 10, 11, 30, 29, 55), (2, 13, 10, 0), (43, 15, 20, 44), (8, 94, 66, 9), (6, 8, 9, 7), (41, 7, 32, 49), (47, 6, 7, 41), (92, 94, 8, 48, 3), (9, 21, 20, 15, 31, 32, 7), (52, 53, 23, 16), (38, 21, 9, 66, 70), (37, 38, 70, 108, 40, 27, 26, 39), (69, 33, 56, 128), (30, 11, 14, 12), (11, 10, 13, 14), (49, 42, 14, 13), (42, 43, 12, 14), (55, 29, 18, 19, 4), (19, 18, 33), (20, 21, 38, 37, 36, 35), (44, 50, 34, 17), (51, 52, 16, 57), (18, 29, 30, 12, 17), (53, 45, 25, 23), (45, 46, 24, 25), (46, 54, 22, 24), (54, 40, 108, 110), (22, 54, 110, 107), (27, 40, 54, 46), (26, 27, 46, 45), (39, 26, 45, 53), (36, 37, 52, 51), (35, 36, 51, 50), (20, 35, 50, 44), (31, 15, 43, 42), (32, 31, 42, 49), (37, 39, 53, 52), (1, 47, 41, 2), (2, 41, 49, 13), (12, 43, 44, 17), (3, 48, 47, 1), (16, 23, 25, 24, 22, 107, 125), (19, 33, 69, 126), (18, 17, 33), (17, 34, 33), (50, 51, 57, 34), (16, 56, 57), (56, 16, 125, 128), (57, 56, 33), (33, 34, 57), (89, 58, 60, 59), (117, 116, 64, 67), (63, 124, 58, 89), (61, 92, 91, 63), (62, 90, 126, 80), (90, 62, 124, 93), (59, 61, 63, 89), (91, 93, 124, 63), (58, 124, 95, 96, 72, 71), (60, 58, 71, 74), (112, 113, 81, 76), (67, 68, 66, 94), (64, 65, 68, 67), (109, 118, 98, 65), (116, 109, 65, 64), (92, 61, 117, 67, 94), (68, 65, 98, 97, 76, 81, 82), (121, 77, 84, 122), (104, 70, 66, 68, 82), (103, 105, 87, 88, 106, 108, 70, 104), (69, 128, 127, 99), (96, 73, 75, 72), (72, 75, 74, 71), (118, 74, 75, 111), (111, 75, 73, 112), (124, 62, 80, 79, 95), (80, 99, 79), (81, 101, 102, 103, 104, 82), (113, 78, 100, 119), (120, 129, 77, 121), (79, 78, 73, 96, 95), (122, 84, 86, 114), (114, 86, 85, 115), (115, 85, 83, 123), (123, 110, 108, 106), (83, 107, 110, 123), (88, 115, 123, 106), (87, 114, 115, 88), (105, 122, 114, 87), (102, 120, 121, 103), (101, 119, 120, 102), (81, 113, 119, 101), (97, 111, 112, 76), (98, 118, 111, 97), (103, 121, 122, 105), (59, 60, 109, 116), (60, 74, 118, 109), (73, 78, 113, 112), (61, 59, 116, 117), (77, 125, 107, 83, 85, 86, 84), (80, 126, 69, 99), (79, 99, 78), (78, 99, 100), (119, 100, 129, 120), (77, 129, 127), (127, 128, 125, 77), (129, 99, 127), (99, 129, 100)])
_uv = me_cube_003.uv_layers.new(name='UVMap')
_uv.uv.foreach_set('vector', [-1.35, -0.7402, 0.6498, -0.7402, 0.6498, 0.3013, -1.35, 0.3013, 1.66, 0.7966, 1.66, 0.9435, 1.908, 0.9435, 1.908, 0.7966, 1.66, -0.7402, 1.908, -0.7402, 1.908, 0.3013, 1.66, 0.3013, 1.66, 0.6498, 1.66, -1.35, 0.5313, -1.35, 0.5313, 0.6498, 1.66, 0.3013, 1.66, 0.534, 0.5313, 0.534, 0.5313, 0.3013, 0.5313, 0.6498, 0.5313, -1.35, 1.66, -1.35, 1.66, 0.6498, 1.908, 0.6498, 1.908, -1.35, 1.66, -1.35, 1.66, 0.6498, 0.5313, -0.7402, 1.66, -0.7402, 1.66, 0.3013, 0.5313, 0.3013, 1.908, 0.3013, 1.908, 0.534, 1.878, 0.6047, 1.808, 0.634, 1.66, 0.634, 1.66, 0.3013, 0.6498, 0.3013, 0.6498, 0.534, -1.35, 0.534, -1.35, 0.3013, 1.808, 0.7966, 1.808, 0.9435, 1.76, 0.9435, 1.76, 0.7966, 1.66, -0.7402, 0.5313, -0.7402, 0.5313, 0.3013, 1.66, 0.3013, 1.908, -0.7402, 1.66, -0.7402, 1.66, 0.3013, 1.908, 0.3013, 0.7966, 0.3013, 0.9435, 0.3013, 0.9435, 0.534, 0.7966, 0.534, 0.7966, -0.7402, 0.9435, -0.7402, 0.9435, 0.3013, 0.7966, 0.3013, 0.5313, 0.6498, 0.5313, 0.9435, 1.66, 0.9435, 1.66, 0.7966, 1.66, 0.6498, 1.66, 0.3013, 1.66, 0.534, 1.76, 0.634, 1.808, 0.634, 1.878, 0.6047, 1.908, 0.534, 1.908, 0.3013, 0.7966, 0.7339, 0.7966, 1.206, 0.6498, 1.206, 0.6498, 0.7339, 1.56, 0.634, 1.66, 0.534, 1.66, 0.3013, 0.5313, 0.3013, 0.5313, 0.634, 1.657, 0.7339, 1.56, 0.634, 0.5313, 0.634, 0.5313, 1.306, 1.54, 1.306, 1.591, 1.293, 1.628, 1.256, 1.643, 1.206, 0.5313, 0.634, 1.649, 0.634, 1.652, 0.6765, 0.5313, 0.6802, 1.808, -1.35, 1.878, -1.35, 1.878, 0.6498, 1.808, 0.6498, -1.35, 0.6047, -1.35, 0.534, 0.6498, 0.534, 0.6498, 0.6047, 0.7966, 0.534, 0.7966, 0.6047, 0.6498, 0.6047, 0.6498, 0.534, 1.878, 0.7966, 1.808, 0.7966, 1.808, 0.6498, 1.878, 0.6498, -1.35, 0.3013, -1.35, 0.634, 0.5498, 0.634, 0.6498, 0.534, 0.6498, 0.3013, 0.6498, 0.534, 0.5498, 0.634, 0.6498, 0.634, 1.76, 0.634, 1.66, 0.534, 1.56, 0.634, 1.657, 0.7339, 1.672, 0.6839, 1.71, 0.6473, 1.76, 0.7966, 1.71, 0.7966, 1.71, 0.6498, 1.76, 0.6498, 0.7966, 0.6839, 0.7966, 0.7339, 0.6498, 0.7339, 0.6498, 0.6776, 1.66, 0.5498, 1.66, -1.35, 1.808, -1.35, 1.808, 0.6498, 1.76, 0.6498, 0.7966, 1.206, 0.7966, 1.256, 0.6498, 1.256, 0.6498, 1.206, 1.628, 0.7966, 1.591, 0.7966, 1.591, 0.6498, 1.628, 0.6498, 1.591, 0.7966, 1.54, 0.7966, 1.54, 0.6498, 1.591, 0.6498, 1.54, 0.7966, 1.54, 0.9435, 0.5313, 0.9435, 0.5313, 0.7966, 1.54, 0.6498, 1.54, 0.7966, 0.5313, 0.7966, 0.5313, 0.6498, 1.591, 0.9435, 1.54, 0.9435, 1.54, 0.7966, 1.591, 0.7966, 1.628, 0.9435, 1.591, 0.9435, 1.591, 0.7966, 1.628, 0.7966, 0.9435, 1.206, 0.9435, 1.256, 0.7966, 1.256, 0.7966, 1.206, 0.9435, 0.6839, 0.9435, 0.7339, 0.7966, 0.7339, 0.7966, 0.6839, 1.71, 0.9435, 1.672, 0.9435, 1.672, 0.7966, 1.71, 0.7966, 1.76, 0.9435, 1.71, 0.9435, 1.71, 0.7966, 1.76, 0.7966, 1.878, 0.9435, 1.808, 0.9435, 1.808, 0.7966, 1.878, 0.7966, 0.9435, 0.534, 0.9435, 0.6047, 0.7966, 0.6047, 0.7966, 0.534, 0.9435, 0.7339, 0.9435, 1.206, 0.7966, 1.206, 0.7966, 0.7339, 0.6498, -0.7402, 0.7966, -0.7402, 0.7966, 0.3013, 0.6498, 0.3013, 0.6498, 0.3013, 0.7966, 0.3013, 0.7966, 0.534, 0.6498, 0.534, 1.808, 0.6498, 1.808, 0.7966, 1.76, 0.7966, 1.76, 0.6498, 1.66, 0.6498, 1.66, 0.7966, 1.908, 0.7966, 1.908, 0.6498, 1.657, 0.7339, 1.643, 1.206, 1.628, 1.256, 1.591, 1.293, 1.54, 1.306, 0.5313, 1.306, 0.5313, 0.7339, 1.66, 0.534, 1.649, 0.634, 0.5313, 0.634, 0.5313, 0.534, 1.66, 0.5498, 1.76, 0.6498, 1.649, 0.6498, 1.76, 0.634, 1.71, 0.6473, 1.649, 0.634, 1.71, 0.7966, 1.672, 0.7966, 1.671, 0.6498, 1.71, 0.6498, 1.657, 0.7339, 1.652, 0.6765, 1.671, 0.6776, 1.652, 0.6765, 1.657, 0.7339, 0.5313, 0.7339, 0.5313, 0.6802, 1.671, 0.6776, 1.652, 0.6765, 1.649, 0.634, 1.649, 0.634, 1.71, 0.6473, 1.671, 0.6776, -1.35, -0.7402, -1.35, 0.3013, 0.6498, 0.3013, 0.6498, -0.7402, -0.6678, 0.7966, -0.9152, 0.7966, -0.9152, 0.9435, -0.6678, 0.9435, -0.6678, -0.7402, -0.6678, 0.3013, -0.9152, 0.3013, -0.9152, -0.7402, -0.6678, 0.6498, 0.5313, 0.6498, 0.5313, -1.35, -0.6678, -1.35, -0.6678, 0.3013, 0.5313, 0.3013, 0.5313, 0.534, -0.6678, 0.534, 0.5313, 0.6498, -0.6678, 0.6498, -0.6678, -1.35, 0.5313, -1.35, -0.9152, 0.6498, -0.6678, 0.6498, -0.6678, -1.35, -0.9152, -1.35, 0.5313, -0.7402, 0.5313, 0.3013, -0.6678, 0.3013, -0.6678, -0.7402, -0.9152, 0.3013, -0.6678, 0.3013, -0.6678, 0.634, -0.8152, 0.634, -0.8859, 0.6047, -0.9152, 0.534, 0.6498, 0.3013, -1.35, 0.3013, -1.35, 0.534, 0.6498, 0.534, -0.8152, 0.7966, -0.7678, 0.7966, -0.7678, 0.9435, -0.8152, 0.9435, -0.6678, -0.7402, -0.6678, 0.3013, 0.5313, 0.3013, 0.5313, -0.7402, -0.9152, -0.7402, -0.9152, 0.3013, -0.6678, 0.3013, -0.6678, -0.7402, 0.7966, 0.3013, 0.7966, 0.534, 0.9435, 0.534, 0.9435, 0.3013, 0.7966, -0.7402, 0.7966, 0.3013, 0.9435, 0.3013, 0.9435, -0.7402, 0.5313, 0.6498, -0.6678, 0.6498, -0.6678, 0.7966, -0.6678, 0.9435, 0.5313, 0.9435, -0.6678, 0.3013, -0.9152, 0.3013, -0.9152, 0.534, -0.8859, 0.6047, -0.8152, 0.634, -0.7678, 0.634, -0.6678, 0.534, 0.7966, 0.7339, 0.6498, 0.7339, 0.6498, 1.206, 0.7966, 1.206, -0.5678, 0.634, 0.5313, 0.634, 0.5313, 0.3013, -0.6678, 0.3013, -0.6678, 0.534, -0.6649, 0.7339, -0.651, 1.206, -0.6361, 1.256, -0.5984, 1.293, -0.5481, 1.306, 0.5313, 1.306, 0.5313, 0.634, -0.5678, 0.634, 0.5313, 0.634, 0.5313, 0.6802, -0.66, 0.6765, -0.6564, 0.634, -0.8152, -1.35, -0.8152, 0.6498, -0.8859, 0.6498, -0.8859, -1.35, -1.35, 0.6047, 0.6498, 0.6047, 0.6498, 0.534, -1.35, 0.534, 0.7966, 0.534, 0.6498, 0.534, 0.6498, 0.6047, 0.7966, 0.6047, -0.8859, 0.7966, -0.8859, 0.6498, -0.8152, 0.6498, -0.8152, 0.7966, -1.35, 0.3013, 0.6498, 0.3013, 0.6498, 0.534, 0.5498, 0.634, -1.35, 0.634, 0.6498, 0.534, 0.6498, 0.634, 0.5498, 0.634, -0.7678, 0.634, -0.7174, 0.6473, -0.6797, 0.6839, -0.6649, 0.7339, -0.5678, 0.634, -0.6678, 0.534, -0.7678, 0.7966, -0.7678, 0.6498, -0.7174, 0.6498, -0.7174, 0.7966, 0.7966, 0.6839, 0.6498, 0.6776, 0.6498, 0.7339, 0.7966, 0.7339, -0.6678, 0.5498, -0.7678, 0.6498, -0.8152, 0.6498, -0.8152, -1.35, -0.6678, -1.35, 0.7966, 1.206, 0.6498, 1.206, 0.6498, 1.256, 0.7966, 1.256, -0.6361, 0.7966, -0.6361, 0.6498, -0.5984, 0.6498, -0.5984, 0.7966, -0.5984, 0.7966, -0.5984, 0.6498, -0.5481, 0.6498, -0.5481, 0.7966, -0.5481, 0.7966, 0.5313, 0.7966, 0.5313, 0.9435, -0.5481, 0.9435, -0.5481, 0.6498, 0.5313, 0.6498, 0.5313, 0.7966, -0.5481, 0.7966, -0.5984, 0.9435, -0.5984, 0.7966, -0.5481, 0.7966, -0.5481, 0.9435, -0.6361, 0.9435, -0.6361, 0.7966, -0.5984, 0.7966, -0.5984, 0.9435, 0.9435, 1.206, 0.7966, 1.206, 0.7966, 1.256, 0.9435, 1.256, 0.9435, 0.6839, 0.7966, 0.6839, 0.7966, 0.7339, 0.9435, 0.7339, -0.7174, 0.9435, -0.7174, 0.7966, -0.6797, 0.7966, -0.6797, 0.9435, -0.7678, 0.9435, -0.7678, 0.7966, -0.7174, 0.7966, -0.7174, 0.9435, -0.8859, 0.9435, -0.8859, 0.7966, -0.8152, 0.7966, -0.8152, 0.9435, 0.9435, 0.534, 0.7966, 0.534, 0.7966, 0.6047, 0.9435, 0.6047, 0.9435, 0.7339, 0.7966, 0.7339, 0.7966, 1.206, 0.9435, 1.206, 0.6498, -0.7402, 0.6498, 0.3013, 0.7966, 0.3013, 0.7966, -0.7402, 0.6498, 0.3013, 0.6498, 0.534, 0.7966, 0.534, 0.7966, 0.3013, -0.8152, 0.6498, -0.7678, 0.6498, -0.7678, 0.7966, -0.8152, 0.7966, -0.6678, 0.6498, -0.9152, 0.6498, -0.9152, 0.7966, -0.6678, 0.7966, -0.6649, 0.7339, 0.5313, 0.7339, 0.5313, 1.306, -0.5481, 1.306, -0.5984, 1.293, -0.6361, 1.256, -0.651, 1.206, -0.6678, 0.534, 0.5313, 0.534, 0.5313, 0.634, -0.6564, 0.634, -0.6678, 0.5498, -0.6564, 0.6498, -0.7678, 0.6498, -0.7678, 0.634, -0.6564, 0.634, -0.7174, 0.6473, -0.7174, 0.7966, -0.7174, 0.6498, -0.6791, 0.6498, -0.6797, 0.7966, -0.6649, 0.7339, -0.6791, 0.6776, -0.66, 0.6765, -0.66, 0.6765, 0.5313, 0.6802, 0.5313, 0.7339, -0.6649, 0.7339, -0.6791, 0.6776, -0.6564, 0.634, -0.66, 0.6765, -0.6564, 0.634, -0.6791, 0.6776, -0.7174, 0.6473])
me_cube_003.materials.append(mat_material_001)
me_cube_003.use_remesh_preserve_volume = False
me_cube_003.use_remesh_preserve_attributes = False
me_cube_003.use_mirror_vertex_groups = False
me_cube_003.update()
me_cube_006 = bpy.data.meshes.new('Cube.006')
me_cube_006.from_pydata([(-0.125, -1.0, 0.0), (-0.125, -1.0, 2.0), (-0.125, 1.0, 0.0), (-0.125, 1.0, 2.0), (0.125, -1.0, 0.0), (0.125, -1.0, 2.0), (0.125, 1.0, 0.0), (0.125, 1.0, 2.0), (-0.125, -1.0, 1.8), (-0.125, 1.0, 1.8), (0.125, 1.0, 1.8), (0.125, -1.0, 1.8), (-0.125, 0.5833, 0.0), (-0.125, -0.5833, 0.0), (-0.125, -0.5833, 2.0), (-0.125, 0.5833, 2.0), (0.125, -0.5833, 0.0), (0.125, 0.5833, 0.0), (0.125, 0.5833, 2.0), (0.125, -0.5833, 2.0), (0.125, 0.5833, 1.8), (0.125, -0.5833, 1.8), (-0.125, -0.5833, 1.8), (-0.125, 0.5833, 1.8)], [], [(23, 15, 3, 9), (9, 3, 7, 10), (21, 19, 5, 11), (11, 5, 1, 8), (13, 16, 4, 0), (19, 14, 1, 5), (4, 11, 8, 0), (16, 21, 11, 4), (2, 9, 10, 6), (12, 23, 9, 2), (0, 8, 22, 13), (20, 21, 22, 23), (6, 10, 20, 17), (20, 23, 12, 17), (7, 3, 15, 18), (18, 15, 14, 19), (2, 6, 17, 12), (12, 17, 16, 13), (10, 7, 18, 20), (20, 18, 19, 21), (8, 1, 14, 22), (22, 14, 15, 23), (22, 21, 16, 13)])
me_cube_006.polygons.foreach_set('material_index', [0, 0, 0, 0, 0, 0, 0, 0, 0, 0, 0, 0, 0, 0, 0, 0, 0, 1, 0, 0, 0, 0, 0])
_uv = me_cube_006.uv_layers.new(name='UVMap')
_uv.uv.foreach_set('vector', [1.083, 0.987, 1.083, 1.187, 1.5, 1.187, 1.5, 0.987, 0.375, 0.987, 0.375, 1.187, 0.625, 1.187, 0.625, 0.987, -0.08333, 0.987, -0.08333, 1.187, -0.5, 1.187, -0.5, 0.987, 0.625, 0.987, 0.625, 1.187, 0.375, 1.187, 0.375, 0.987, 0.375, -0.08333, 0.625, -0.08333, 0.625, -0.5, 0.375, -0.5, 0.625, -0.08333, 0.375, -0.08333, 0.375, -0.5, 0.625, -0.5, 0.625, -0.813, 0.625, 0.987, 0.375, 0.987, 0.375, -0.813, -0.08333, -0.813, -0.08333, 0.987, -0.5, 0.987, -0.5, -0.813, 0.375, -0.813, 0.375, 0.987, 0.625, 0.987, 0.625, -0.813, 1.083, -0.813, 1.083, 0.987, 1.5, 0.987, 1.5, -0.813, -0.5, -0.813, -0.5, 0.987, -0.08333, 0.987, -0.08333, -0.813, 0.625, 1.083, 0.625, -0.08333, 0.375, -0.08333, 0.375, 1.083, 1.5, -0.813, 1.5, 0.987, 1.083, 0.987, 1.083, -0.813, 0.625, 0.987, 0.375, 0.987, 0.375, -0.813, 0.625, -0.813, 0.625, 1.5, 0.375, 1.5, 0.375, 1.083, 0.625, 1.083, 0.625, 1.083, 0.375, 1.083, 0.375, -0.08333, 0.625, -0.08333, 0.375, 1.5, 0.625, 1.5, 0.625, 1.083, 0.375, 1.083, 0.375, 1.083, 0.625, 1.083, 0.625, -0.08333, 0.375, -0.08333, 1.5, 0.987, 1.5, 1.187, 1.083, 1.187, 1.083, 0.987, 1.083, 0.987, 1.083, 1.187, -0.08333, 1.187, -0.08333, 0.987, -0.5, 0.987, -0.5, 1.187, -0.08333, 1.187, -0.08333, 0.987, -0.08333, 0.987, -0.08333, 1.187, 1.083, 1.187, 1.083, 0.987, 0.375, 0.987, 0.625, 0.987, 0.625, -0.813, 0.375, -0.813])
me_cube_006.materials.append(mat_material_002)
me_cube_006.materials.append(mat_carpet)
me_cube_006.use_remesh_preserve_volume = False
me_cube_006.use_remesh_preserve_attributes = False
me_cube_006.use_mirror_vertex_groups = False
me_cube_006.update()

# ---- objects
ob_light = bpy.data.objects.new('Light', light_light)
ob_camera = bpy.data.objects.new('Camera', cam_camera)
ob_empty_chair = bpy.data.objects.new('Empty chair', None)
ob_chair = bpy.data.objects.new('chair', me_cube_001)
ob_empty = bpy.data.objects.new('Empty', None)
ob_sofa = bpy.data.objects.new('sofa', me_cube)
ob_wall = bpy.data.objects.new('wall', me_cube_002)
ob_plane = bpy.data.objects.new('Plane', me_plane)
ob_armchair = bpy.data.objects.new('armchair', me_cube_003)
ob_wall_doorway = bpy.data.objects.new('wall_doorway', me_cube_006)
ob_plane_001 = bpy.data.objects.new('Plane.001', me_plane)
ob_wall_001 = bpy.data.objects.new('wall.001', me_cube_002)
ob_plane_002 = bpy.data.objects.new('Plane.002', me_plane)
ob_wall_002 = bpy.data.objects.new('wall.002', me_cube_002)
ob_plane_003 = bpy.data.objects.new('Plane.003', me_plane)

# ---- transforms, parenting, visibility, modifiers, constraints
ob_light.location = (9.816, 1.272, 1.968)
ob_light.rotation_euler = (0.6503, 0.05522, 1.866)
ob_light.scale = (0.3333, 0.3333, 0.3333)
ob_light.lock_rotations_4d = False
ob_light.empty_display_type = 'ARROWS'
ob_light.color = (0.0, 0.0, 0.0, 0.0)
ob_light.lineart.crease_threshold = 0.0
ob_camera.location = (10.91, -1.372, 1.653)
ob_camera.rotation_euler = (1.109, 0.0, 0.8149)
ob_camera.scale = (0.3333, 0.3333, 0.3333)
ob_camera.lock_rotations_4d = False
ob_camera.empty_display_type = 'ARROWS'
ob_camera.color = (0.0, 0.0, 0.0, 0.0)
ob_camera.display_type = 'WIRE'
ob_camera.lineart.crease_threshold = 0.0
ob_empty_chair.location = (6.092, 0.9366, 0.3779)
ob_empty_chair.rotation_euler = (1.571, -0.0, -0.0)
ob_empty_chair.empty_display_type = 'IMAGE'
ob_empty_chair.empty_display_size = 1.667
ob_empty_chair.lineart.crease_threshold = 0.0
ob_chair.location = (12.08, 1.209, -1.034e-07)
ob_chair.lineart.crease_threshold = 0.0
ob_empty.location = (8.457, 0.2915, 0.4834)
ob_empty.rotation_euler = (1.571, -0.0, -0.0)
ob_empty.empty_display_type = 'IMAGE'
ob_empty.empty_display_size = 2.299
ob_empty.lineart.crease_threshold = 0.0
ob_sofa.location = (14.99, 1.449, -1.034e-07)
ob_sofa.lineart.crease_threshold = 0.0
ob_wall.location = (11.46, 2.499, -1.034e-07)
ob_wall.rotation_euler = (0.0, -0.0, -1.571)
ob_wall.lineart.crease_threshold = 0.0
ob_plane.location = (11.46, 1.374, -1.034e-07)
ob_plane.rotation_euler = (0.0, -0.0, -1.571)
ob_plane.lineart.crease_threshold = 0.0
ob_armchair.location = (13.34, 1.934, -1.034e-07)
ob_armchair.rotation_euler = (0.0, 0.0, 6.283)
ob_armchair.lineart.crease_threshold = 0.0
ob_wall_doorway.location = (9.459, 2.499, -1.034e-07)
ob_wall_doorway.rotation_euler = (0.0, -0.0, -1.571)
ob_wall_doorway.lineart.crease_threshold = 0.0
ob_plane_001.location = (9.459, 1.374, -1.034e-07)
ob_plane_001.rotation_euler = (0.0, -0.0, -1.571)
ob_plane_001.lineart.crease_threshold = 0.0
ob_wall_001.location = (13.46, 2.499, -1.034e-07)
ob_wall_001.rotation_euler = (0.0, -0.0, -1.571)
ob_wall_001.lineart.crease_threshold = 0.0
ob_plane_002.location = (13.46, 1.374, -1.034e-07)
ob_plane_002.rotation_euler = (0.0, -0.0, -1.571)
ob_plane_002.lineart.crease_threshold = 0.0
ob_wall_002.location = (15.46, 2.499, -1.034e-07)
ob_wall_002.rotation_euler = (0.0, -0.0, -1.571)
ob_wall_002.lineart.crease_threshold = 0.0
ob_plane_003.location = (15.46, 1.374, -1.034e-07)
ob_plane_003.rotation_euler = (0.0, -0.0, -1.571)
ob_plane_003.lineart.crease_threshold = 0.0

# ---- collection membership
col_collection.objects.link(ob_light)
col_collection.objects.link(ob_camera)
col_collection.objects.link(ob_empty_chair)
col_collection.objects.link(ob_chair)
col_collection.objects.link(ob_empty)
col_collection.objects.link(ob_sofa)
col_collection.objects.link(ob_wall)
col_collection.objects.link(ob_plane)
col_collection.objects.link(ob_armchair)
col_collection.objects.link(ob_wall_doorway)
col_collection.objects.link(ob_plane_001)
col_collection.objects.link(ob_wall_001)
col_collection.objects.link(ob_plane_002)
col_collection.objects.link(ob_wall_002)
col_collection.objects.link(ob_plane_003)

# ---- scene / render settings (as saved in the file)
scene.camera = ob_camera
scene.frame_start = 1; scene.frame_end = 250; scene.frame_set(1)
scene.render.engine = 'BLENDER_EEVEE_NEXT'
scene.render.motion_blur_shutter = 1.0
scene.cycles.use_denoising = False
scene.cycles.samples = 128
scene.cycles.sampling_pattern = 'TABULATED_SOBOL'
scene.cycles.use_adaptive_sampling = False
scene.cycles.use_light_tree = False
scene.view_settings.view_transform = 'Filmic'
bpy.context.view_layer.update()
